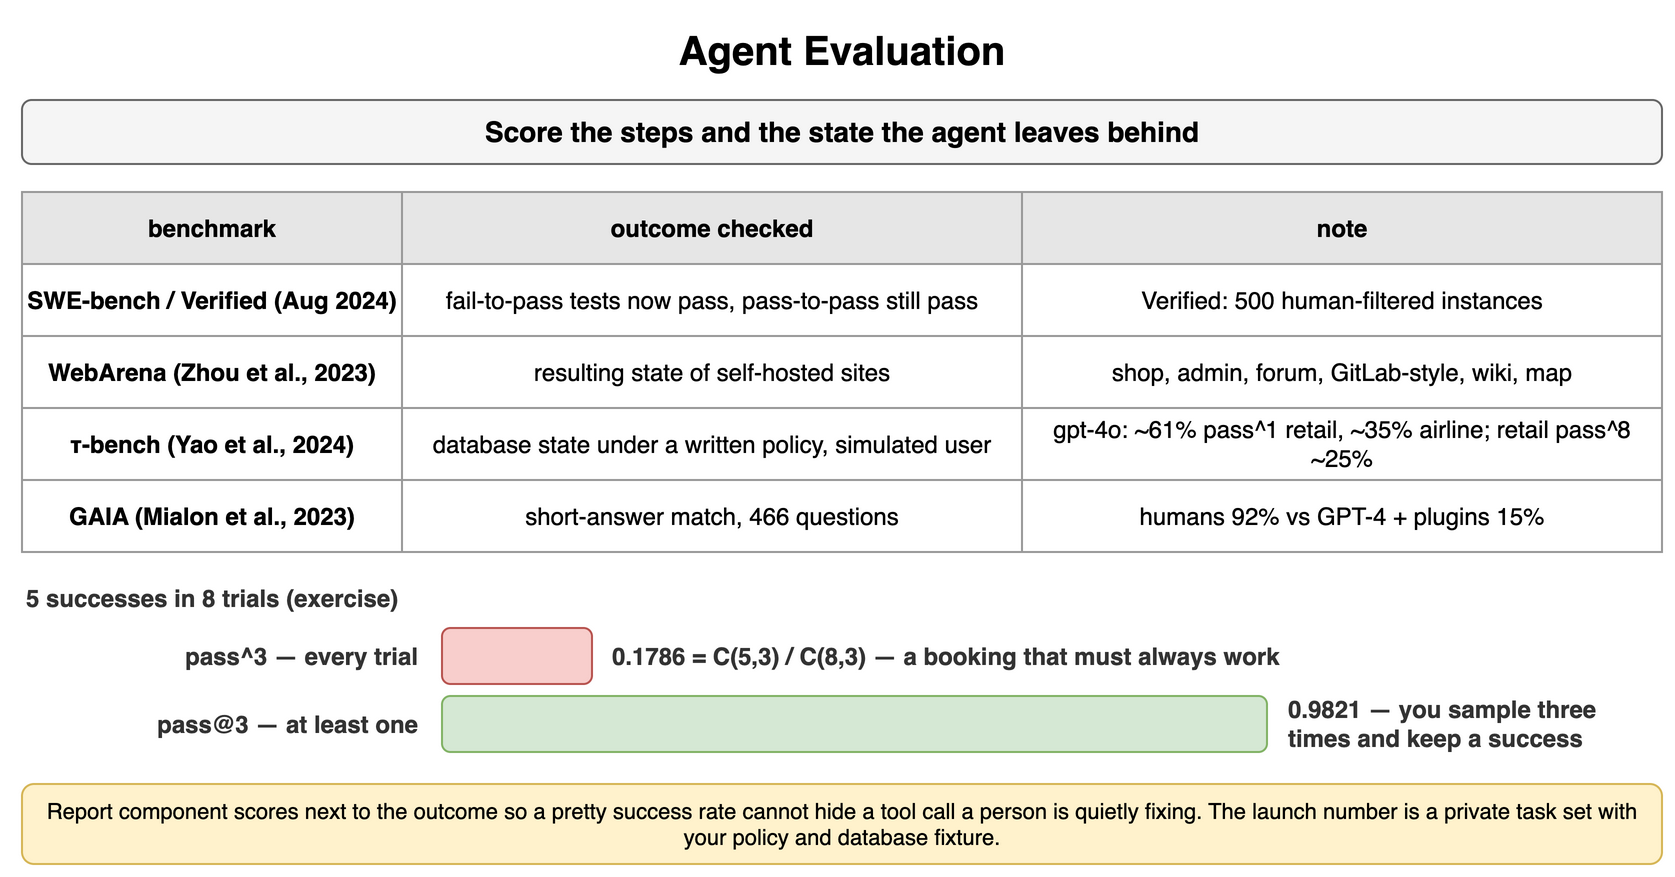

The diagram above was exported from draw.io. Its source (the exported page's mxGraphModel, read from the mxfile embedded in the PNG):
<mxGraphModel dx="900" dy="446" grid="1" gridSize="10" guides="1" tooltips="1" connect="1" arrows="1" fold="1" page="1" pageScale="1" pageWidth="900" pageHeight="446" math="0" shadow="0">
  <root>
    <mxCell id="0" />
    <mxCell id="1" parent="0" />
    <mxCell id="z1" value="Agent Evaluation" style="text;html=1;align=center;verticalAlign=middle;whiteSpace=wrap;fontSize=20;fontStyle=1;" vertex="1" parent="1">
      <mxGeometry x="40" y="10" width="820" height="30" as="geometry" />
    </mxCell>
    <mxCell id="z2" value="Score the steps and the state the agent leaves behind" style="rounded=1;whiteSpace=wrap;html=1;fillColor=#f5f5f5;strokeColor=#666666;fontStyle=1;fontSize=14;" vertex="1" parent="1">
      <mxGeometry x="40" y="50" width="820" height="32" as="geometry" />
    </mxCell>
    <mxCell id="z3" value="benchmark" style="whiteSpace=wrap;html=1;fillColor=#e6e6e6;strokeColor=#999999;fontStyle=1;fontSize=12;" vertex="1" parent="1">
      <mxGeometry x="40" y="96" width="190" height="36" as="geometry" />
    </mxCell>
    <mxCell id="z4" value="outcome checked" style="whiteSpace=wrap;html=1;fillColor=#e6e6e6;strokeColor=#999999;fontStyle=1;fontSize=12;" vertex="1" parent="1">
      <mxGeometry x="230" y="96" width="310" height="36" as="geometry" />
    </mxCell>
    <mxCell id="z5" value="note" style="whiteSpace=wrap;html=1;fillColor=#e6e6e6;strokeColor=#999999;fontStyle=1;fontSize=12;" vertex="1" parent="1">
      <mxGeometry x="540" y="96" width="320" height="36" as="geometry" />
    </mxCell>
    <mxCell id="z6" value="SWE-bench / Verified (Aug 2024)" style="whiteSpace=wrap;html=1;strokeColor=#999999;fontSize=12;fillColor=#ffffff;fontStyle=1;" vertex="1" parent="1">
      <mxGeometry x="40" y="132" width="190" height="36" as="geometry" />
    </mxCell>
    <mxCell id="z7" value="fail-to-pass tests now pass, pass-to-pass still pass" style="whiteSpace=wrap;html=1;strokeColor=#999999;fontSize=12;fillColor=#ffffff;" vertex="1" parent="1">
      <mxGeometry x="230" y="132" width="310" height="36" as="geometry" />
    </mxCell>
    <mxCell id="z8" value="Verified: 500 human-filtered instances" style="whiteSpace=wrap;html=1;strokeColor=#999999;fontSize=12;fillColor=#ffffff;" vertex="1" parent="1">
      <mxGeometry x="540" y="132" width="320" height="36" as="geometry" />
    </mxCell>
    <mxCell id="z9" value="WebArena (Zhou et al., 2023)" style="whiteSpace=wrap;html=1;strokeColor=#999999;fontSize=12;fillColor=#ffffff;fontStyle=1;" vertex="1" parent="1">
      <mxGeometry x="40" y="168" width="190" height="36" as="geometry" />
    </mxCell>
    <mxCell id="z10" value="resulting state of self-hosted sites" style="whiteSpace=wrap;html=1;strokeColor=#999999;fontSize=12;fillColor=#ffffff;" vertex="1" parent="1">
      <mxGeometry x="230" y="168" width="310" height="36" as="geometry" />
    </mxCell>
    <mxCell id="z11" value="shop, admin, forum, GitLab-style, wiki, map" style="whiteSpace=wrap;html=1;strokeColor=#999999;fontSize=12;fillColor=#ffffff;" vertex="1" parent="1">
      <mxGeometry x="540" y="168" width="320" height="36" as="geometry" />
    </mxCell>
    <mxCell id="z12" value="τ-bench (Yao et al., 2024)" style="whiteSpace=wrap;html=1;strokeColor=#999999;fontSize=12;fillColor=#ffffff;fontStyle=1;" vertex="1" parent="1">
      <mxGeometry x="40" y="204" width="190" height="36" as="geometry" />
    </mxCell>
    <mxCell id="z13" value="database state under a written policy, simulated user" style="whiteSpace=wrap;html=1;strokeColor=#999999;fontSize=12;fillColor=#ffffff;" vertex="1" parent="1">
      <mxGeometry x="230" y="204" width="310" height="36" as="geometry" />
    </mxCell>
    <mxCell id="z14" value="gpt-4o: ~61% pass^1 retail, ~35% airline; retail pass^8 ~25%" style="whiteSpace=wrap;html=1;strokeColor=#999999;fontSize=12;fillColor=#ffffff;" vertex="1" parent="1">
      <mxGeometry x="540" y="204" width="320" height="36" as="geometry" />
    </mxCell>
    <mxCell id="z15" value="GAIA (Mialon et al., 2023)" style="whiteSpace=wrap;html=1;strokeColor=#999999;fontSize=12;fillColor=#ffffff;fontStyle=1;" vertex="1" parent="1">
      <mxGeometry x="40" y="240" width="190" height="36" as="geometry" />
    </mxCell>
    <mxCell id="z16" value="short-answer match, 466 questions" style="whiteSpace=wrap;html=1;strokeColor=#999999;fontSize=12;fillColor=#ffffff;" vertex="1" parent="1">
      <mxGeometry x="230" y="240" width="310" height="36" as="geometry" />
    </mxCell>
    <mxCell id="z17" value="humans 92% vs GPT-4 + plugins 15%" style="whiteSpace=wrap;html=1;strokeColor=#999999;fontSize=12;fillColor=#ffffff;" vertex="1" parent="1">
      <mxGeometry x="540" y="240" width="320" height="36" as="geometry" />
    </mxCell>
    <mxCell id="z18" value="5 successes in 8 trials (exercise)" style="text;html=1;whiteSpace=wrap;fontSize=11;align=left;verticalAlign=middle;fontSize=12;fontColor=#333333;fontStyle=1;" vertex="1" parent="1">
      <mxGeometry x="40" y="290" width="400" height="18" as="geometry" />
    </mxCell>
    <mxCell id="z19" value="pass^3 — every trial" style="text;html=1;whiteSpace=wrap;fontSize=11;align=right;verticalAlign=middle;fontSize=12;fontColor=#333333;fontStyle=1;" vertex="1" parent="1">
      <mxGeometry x="40" y="314" width="200" height="28" as="geometry" />
    </mxCell>
    <mxCell id="z20" value="" style="rounded=1;whiteSpace=wrap;html=1;fillColor=#f8cecc;strokeColor=#b85450;fontSize=11;align=center;fontStyle=1;" vertex="1" parent="1">
      <mxGeometry x="250" y="314" width="75.0" height="28" as="geometry" />
    </mxCell>
    <mxCell id="z21" value="0.1786 = C(5,3) / C(8,3) — a booking that must always work" style="text;html=1;whiteSpace=wrap;fontSize=11;align=left;verticalAlign=middle;fontSize=12;fontColor=#333333;fontStyle=1;" vertex="1" parent="1">
      <mxGeometry x="333.0" y="314" width="527.0" height="28" as="geometry" />
    </mxCell>
    <mxCell id="z22" value="pass@3 — at least one" style="text;html=1;whiteSpace=wrap;fontSize=11;align=right;verticalAlign=middle;fontSize=12;fontColor=#333333;fontStyle=1;" vertex="1" parent="1">
      <mxGeometry x="40" y="348" width="200" height="28" as="geometry" />
    </mxCell>
    <mxCell id="z23" value="" style="rounded=1;whiteSpace=wrap;html=1;fillColor=#d5e8d4;strokeColor=#82b366;fontSize=11;align=center;fontStyle=1;" vertex="1" parent="1">
      <mxGeometry x="250" y="348" width="412.5" height="28" as="geometry" />
    </mxCell>
    <mxCell id="z24" value="0.9821 — you sample three times and keep a success" style="text;html=1;whiteSpace=wrap;fontSize=11;align=left;verticalAlign=middle;fontSize=12;fontColor=#333333;fontStyle=1;" vertex="1" parent="1">
      <mxGeometry x="670.5" y="348" width="189.5" height="28" as="geometry" />
    </mxCell>
    <mxCell id="z25" value="Report component scores next to the outcome so a pretty success rate cannot hide a tool call a person is quietly fixing. The launch number is a private task set with your policy and database fixture." style="rounded=1;whiteSpace=wrap;html=1;fillColor=#fff2cc;strokeColor=#d6b656;fontSize=11;align=center;" vertex="1" parent="1">
      <mxGeometry x="40" y="392" width="820" height="40" as="geometry" />
    </mxCell>
  </root>
</mxGraphModel>